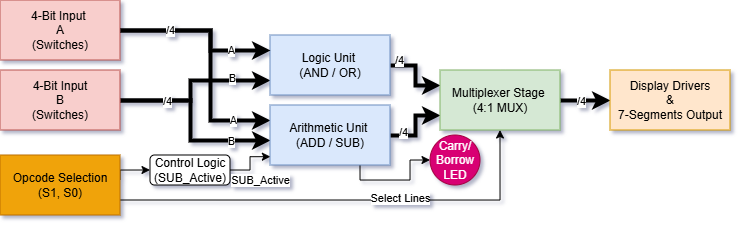

The diagram above was exported from draw.io. Its source (the exported page's mxGraphModel, read from the mxfile embedded in the PNG):
<mxGraphModel dx="1927" dy="1589" grid="1" gridSize="10" guides="1" tooltips="1" connect="1" arrows="1" fold="1" page="1" pageScale="1" pageWidth="850" pageHeight="1100" math="0" shadow="0">
  <root>
    <mxCell id="0" />
    <mxCell id="1" parent="0" />
    <mxCell id="qgq2sjdx8uFoY-7Yrfua-11" edge="1" parent="1" source="qgq2sjdx8uFoY-7Yrfua-1" style="edgeStyle=orthogonalEdgeStyle;rounded=0;orthogonalLoop=1;jettySize=auto;html=1;exitX=1;exitY=0.5;exitDx=0;exitDy=0;entryX=0;entryY=0.25;entryDx=0;entryDy=0;strokeWidth=4;" target="qgq2sjdx8uFoY-7Yrfua-5">
      <mxGeometry relative="1" as="geometry">
        <Array as="points">
          <mxPoint x="-620" y="-1010" />
          <mxPoint x="-620" y="-920" />
        </Array>
      </mxGeometry>
    </mxCell>
    <mxCell id="9DgT55TMeqGRlw6bYwEa-4" connectable="0" parent="qgq2sjdx8uFoY-7Yrfua-11" style="edgeLabel;html=1;align=center;verticalAlign=middle;resizable=0;points=[];" value="A" vertex="1">
      <mxGeometry relative="1" x="0.6917" y="-4" as="geometry">
        <mxPoint y="-4" as="offset" />
      </mxGeometry>
    </mxCell>
    <mxCell id="qgq2sjdx8uFoY-7Yrfua-1" parent="1" style="rounded=0;whiteSpace=wrap;html=1;fillColor=#f8cecc;strokeColor=#b85450;" value="4-Bit Input&amp;nbsp;&lt;div&gt;A&lt;/div&gt;&lt;div&gt;(Switches)&lt;/div&gt;" vertex="1">
      <mxGeometry height="60" width="120" x="-830" y="-1040" as="geometry" />
    </mxCell>
    <mxCell id="qgq2sjdx8uFoY-7Yrfua-12" edge="1" parent="1" source="qgq2sjdx8uFoY-7Yrfua-2" style="edgeStyle=orthogonalEdgeStyle;rounded=0;orthogonalLoop=1;jettySize=auto;html=1;exitX=1;exitY=0.5;exitDx=0;exitDy=0;entryX=0;entryY=0.75;entryDx=0;entryDy=0;strokeWidth=4;" target="qgq2sjdx8uFoY-7Yrfua-4">
      <mxGeometry relative="1" as="geometry">
        <Array as="points">
          <mxPoint x="-640" y="-940" />
          <mxPoint x="-640" y="-960" />
        </Array>
      </mxGeometry>
    </mxCell>
    <mxCell id="9DgT55TMeqGRlw6bYwEa-3" connectable="0" parent="qgq2sjdx8uFoY-7Yrfua-12" style="edgeLabel;html=1;align=center;verticalAlign=middle;resizable=0;points=[];" value="B" vertex="1">
      <mxGeometry relative="1" x="0.5513" y="2" as="geometry">
        <mxPoint as="offset" />
      </mxGeometry>
    </mxCell>
    <mxCell id="qgq2sjdx8uFoY-7Yrfua-13" edge="1" parent="1" source="qgq2sjdx8uFoY-7Yrfua-2" style="edgeStyle=orthogonalEdgeStyle;rounded=0;orthogonalLoop=1;jettySize=auto;html=1;entryX=0;entryY=0.589;entryDx=0;entryDy=0;strokeWidth=4;entryPerimeter=0;" target="qgq2sjdx8uFoY-7Yrfua-5">
      <mxGeometry relative="1" as="geometry">
        <Array as="points">
          <mxPoint x="-640" y="-940" />
          <mxPoint x="-640" y="-900" />
          <mxPoint x="-560" y="-900" />
        </Array>
      </mxGeometry>
    </mxCell>
    <mxCell id="qgq2sjdx8uFoY-7Yrfua-32" connectable="0" parent="qgq2sjdx8uFoY-7Yrfua-13" style="edgeLabel;html=1;align=center;verticalAlign=middle;resizable=0;points=[];" value="/4" vertex="1">
      <mxGeometry relative="1" x="-0.5091" y="-1" as="geometry">
        <mxPoint as="offset" />
      </mxGeometry>
    </mxCell>
    <mxCell id="9DgT55TMeqGRlw6bYwEa-5" connectable="0" parent="qgq2sjdx8uFoY-7Yrfua-13" style="edgeLabel;html=1;align=center;verticalAlign=middle;resizable=0;points=[];" value="B" vertex="1">
      <mxGeometry relative="1" x="0.5834" y="-1" as="geometry">
        <mxPoint as="offset" />
      </mxGeometry>
    </mxCell>
    <mxCell id="qgq2sjdx8uFoY-7Yrfua-2" parent="1" style="rounded=0;whiteSpace=wrap;html=1;fillColor=#f8cecc;strokeColor=#b85450;" value="4-Bit Input&lt;div&gt;B&lt;/div&gt;&lt;div&gt;(Switches)&lt;/div&gt;" vertex="1">
      <mxGeometry height="60" width="120" x="-830" y="-970" as="geometry" />
    </mxCell>
    <mxCell id="qgq2sjdx8uFoY-7Yrfua-17" edge="1" parent="1" style="edgeStyle=orthogonalEdgeStyle;rounded=0;orthogonalLoop=1;jettySize=auto;html=1;entryX=0;entryY=0.5;entryDx=0;entryDy=0;" target="qgq2sjdx8uFoY-7Yrfua-6">
      <mxGeometry relative="1" as="geometry">
        <Array as="points">
          <mxPoint x="-710" y="-870" />
        </Array>
        <mxPoint x="-710" y="-860" as="sourcePoint" />
      </mxGeometry>
    </mxCell>
    <mxCell id="qgq2sjdx8uFoY-7Yrfua-25" edge="1" parent="1" source="qgq2sjdx8uFoY-7Yrfua-3" style="edgeStyle=orthogonalEdgeStyle;rounded=0;orthogonalLoop=1;jettySize=auto;html=1;exitX=1;exitY=0.75;exitDx=0;exitDy=0;entryX=0.5;entryY=1;entryDx=0;entryDy=0;" target="qgq2sjdx8uFoY-7Yrfua-7">
      <mxGeometry relative="1" as="geometry">
        <Array as="points">
          <mxPoint x="-710" y="-840" />
          <mxPoint x="-330" y="-840" />
        </Array>
      </mxGeometry>
    </mxCell>
    <mxCell id="qgq2sjdx8uFoY-7Yrfua-26" connectable="0" parent="qgq2sjdx8uFoY-7Yrfua-25" style="edgeLabel;html=1;align=center;verticalAlign=middle;resizable=0;points=[];" value="Select Lines" vertex="1">
      <mxGeometry relative="1" x="0.2433" y="2" as="geometry">
        <mxPoint as="offset" />
      </mxGeometry>
    </mxCell>
    <mxCell id="qgq2sjdx8uFoY-7Yrfua-3" parent="1" style="rounded=0;whiteSpace=wrap;html=1;fillColor=#f0a30a;strokeColor=#BD7000;fontColor=#000000;" value="Opcode Selection (S1, S0)" vertex="1">
      <mxGeometry height="60" width="120" x="-830" y="-885" as="geometry" />
    </mxCell>
    <mxCell id="qgq2sjdx8uFoY-7Yrfua-14" edge="1" parent="1" source="qgq2sjdx8uFoY-7Yrfua-4" style="edgeStyle=orthogonalEdgeStyle;rounded=0;orthogonalLoop=1;jettySize=auto;html=1;entryX=0;entryY=0.25;entryDx=0;entryDy=0;strokeWidth=4;" target="qgq2sjdx8uFoY-7Yrfua-7">
      <mxGeometry relative="1" as="geometry" />
    </mxCell>
    <mxCell id="qgq2sjdx8uFoY-7Yrfua-33" connectable="0" parent="qgq2sjdx8uFoY-7Yrfua-14" style="edgeLabel;html=1;align=center;verticalAlign=middle;resizable=0;points=[];" value="/4" vertex="1">
      <mxGeometry relative="1" x="-0.751" y="5" as="geometry">
        <mxPoint as="offset" />
      </mxGeometry>
    </mxCell>
    <mxCell id="qgq2sjdx8uFoY-7Yrfua-4" parent="1" style="rounded=0;whiteSpace=wrap;html=1;fillColor=#dae8fc;strokeColor=#6c8ebf;" value="Logic Unit&amp;nbsp;&lt;div&gt;(AND / OR)&lt;/div&gt;" vertex="1">
      <mxGeometry height="60" width="120" x="-560" y="-1005" as="geometry" />
    </mxCell>
    <mxCell id="qgq2sjdx8uFoY-7Yrfua-15" edge="1" parent="1" source="qgq2sjdx8uFoY-7Yrfua-5" style="edgeStyle=orthogonalEdgeStyle;rounded=0;orthogonalLoop=1;jettySize=auto;html=1;entryX=0;entryY=0.75;entryDx=0;entryDy=0;strokeWidth=4;" target="qgq2sjdx8uFoY-7Yrfua-7">
      <mxGeometry relative="1" as="geometry" />
    </mxCell>
    <mxCell id="qgq2sjdx8uFoY-7Yrfua-34" connectable="0" parent="qgq2sjdx8uFoY-7Yrfua-15" style="edgeLabel;html=1;align=center;verticalAlign=middle;resizable=0;points=[];" value="/4" vertex="1">
      <mxGeometry relative="1" x="-0.6286" y="3" as="geometry">
        <mxPoint as="offset" />
      </mxGeometry>
    </mxCell>
    <mxCell id="qgq2sjdx8uFoY-7Yrfua-29" edge="1" parent="1" source="qgq2sjdx8uFoY-7Yrfua-5" style="edgeStyle=orthogonalEdgeStyle;rounded=0;orthogonalLoop=1;jettySize=auto;html=1;exitX=0.75;exitY=1;exitDx=0;exitDy=0;entryX=0;entryY=0.5;entryDx=0;entryDy=0;" target="qgq2sjdx8uFoY-7Yrfua-28">
      <mxGeometry relative="1" as="geometry">
        <Array as="points">
          <mxPoint x="-470" y="-860" />
          <mxPoint x="-420" y="-860" />
          <mxPoint x="-420" y="-880" />
        </Array>
      </mxGeometry>
    </mxCell>
    <mxCell id="qgq2sjdx8uFoY-7Yrfua-5" parent="1" style="rounded=0;whiteSpace=wrap;html=1;fillColor=#dae8fc;strokeColor=#6c8ebf;" value="Arithmetic Unit&amp;nbsp;&lt;div&gt;(ADD / SUB)&lt;/div&gt;" vertex="1">
      <mxGeometry height="60" width="120" x="-560" y="-935" as="geometry" />
    </mxCell>
    <mxCell id="qgq2sjdx8uFoY-7Yrfua-6" parent="1" style="rounded=1;whiteSpace=wrap;html=1;" value="Control Logic (SUB_Active)" vertex="1">
      <mxGeometry height="30" width="80" x="-680" y="-885" as="geometry" />
    </mxCell>
    <mxCell id="qgq2sjdx8uFoY-7Yrfua-16" edge="1" parent="1" source="qgq2sjdx8uFoY-7Yrfua-7" style="edgeStyle=orthogonalEdgeStyle;rounded=0;orthogonalLoop=1;jettySize=auto;html=1;entryX=0;entryY=0.5;entryDx=0;entryDy=0;strokeWidth=4;" target="qgq2sjdx8uFoY-7Yrfua-8">
      <mxGeometry relative="1" as="geometry" />
    </mxCell>
    <mxCell id="qgq2sjdx8uFoY-7Yrfua-35" connectable="0" parent="qgq2sjdx8uFoY-7Yrfua-16" style="edgeLabel;html=1;align=center;verticalAlign=middle;resizable=0;points=[];" value="/4" vertex="1">
      <mxGeometry relative="1" x="-0.1733" y="-1" as="geometry">
        <mxPoint as="offset" />
      </mxGeometry>
    </mxCell>
    <mxCell id="qgq2sjdx8uFoY-7Yrfua-7" parent="1" style="rounded=0;whiteSpace=wrap;html=1;fillColor=#d5e8d4;strokeColor=#82b366;" value="Multiplexer Stage&amp;nbsp;&lt;div&gt;(4:1 MUX)&lt;/div&gt;" vertex="1">
      <mxGeometry height="60" width="120" x="-390" y="-970" as="geometry" />
    </mxCell>
    <mxCell id="qgq2sjdx8uFoY-7Yrfua-8" parent="1" style="rounded=0;whiteSpace=wrap;html=1;fillColor=#ffe6cc;strokeColor=#d79b00;" value="Display Drivers&lt;div&gt;&amp;nbsp;&amp;amp;&amp;nbsp;&lt;div&gt;7-Segments Output&lt;/div&gt;&lt;/div&gt;" vertex="1">
      <mxGeometry height="60" width="120" x="-220" y="-970" as="geometry" />
    </mxCell>
    <mxCell id="qgq2sjdx8uFoY-7Yrfua-9" edge="1" parent="1" source="qgq2sjdx8uFoY-7Yrfua-1" style="edgeStyle=orthogonalEdgeStyle;rounded=0;orthogonalLoop=1;jettySize=auto;html=1;exitX=1;exitY=0.5;exitDx=0;exitDy=0;strokeWidth=4;" target="qgq2sjdx8uFoY-7Yrfua-4">
      <mxGeometry relative="1" as="geometry">
        <Array as="points">
          <mxPoint x="-620" y="-1010" />
          <mxPoint x="-620" y="-990" />
        </Array>
        <mxPoint x="-561" y="-980" as="targetPoint" />
      </mxGeometry>
    </mxCell>
    <mxCell id="qgq2sjdx8uFoY-7Yrfua-30" connectable="0" parent="qgq2sjdx8uFoY-7Yrfua-9" style="edgeLabel;html=1;align=center;verticalAlign=middle;resizable=0;points=[];" value="/4" vertex="1">
      <mxGeometry relative="1" x="-0.2936" y="-2" as="geometry">
        <mxPoint x="-10" y="-2" as="offset" />
      </mxGeometry>
    </mxCell>
    <mxCell id="9DgT55TMeqGRlw6bYwEa-2" connectable="0" parent="qgq2sjdx8uFoY-7Yrfua-9" style="edgeLabel;html=1;align=center;verticalAlign=middle;resizable=0;points=[];" value="A" vertex="1">
      <mxGeometry relative="1" x="0.5311" as="geometry">
        <mxPoint as="offset" />
      </mxGeometry>
    </mxCell>
    <mxCell id="qgq2sjdx8uFoY-7Yrfua-20" edge="1" parent="1" source="qgq2sjdx8uFoY-7Yrfua-6" style="edgeStyle=orthogonalEdgeStyle;rounded=0;orthogonalLoop=1;jettySize=auto;html=1;exitX=1;exitY=0.5;exitDx=0;exitDy=0;entryX=0.003;entryY=0.861;entryDx=0;entryDy=0;entryPerimeter=0;" target="qgq2sjdx8uFoY-7Yrfua-5">
      <mxGeometry relative="1" as="geometry" />
    </mxCell>
    <mxCell id="qgq2sjdx8uFoY-7Yrfua-21" connectable="0" parent="qgq2sjdx8uFoY-7Yrfua-20" style="edgeLabel;html=1;align=center;verticalAlign=middle;resizable=0;points=[];" value="SUB_Active" vertex="1">
      <mxGeometry relative="1" x="-0.3009" y="-1" as="geometry">
        <mxPoint x="11" y="9" as="offset" />
      </mxGeometry>
    </mxCell>
    <mxCell id="qgq2sjdx8uFoY-7Yrfua-28" parent="1" style="ellipse;whiteSpace=wrap;html=1;aspect=fixed;fillColor=#d80073;fontColor=#ffffff;strokeColor=#A50040;" value="Carry/&lt;div&gt;&lt;div&gt;Borrow&lt;/div&gt;&lt;div&gt;&lt;span style=&quot;background-color: transparent; color: light-dark(rgb(255, 255, 255), rgb(18, 18, 18));&quot;&gt;LED&lt;/span&gt;&lt;/div&gt;&lt;/div&gt;" vertex="1">
      <mxGeometry height="50" width="50" x="-400" y="-905" as="geometry" />
    </mxCell>
  </root>
</mxGraphModel>